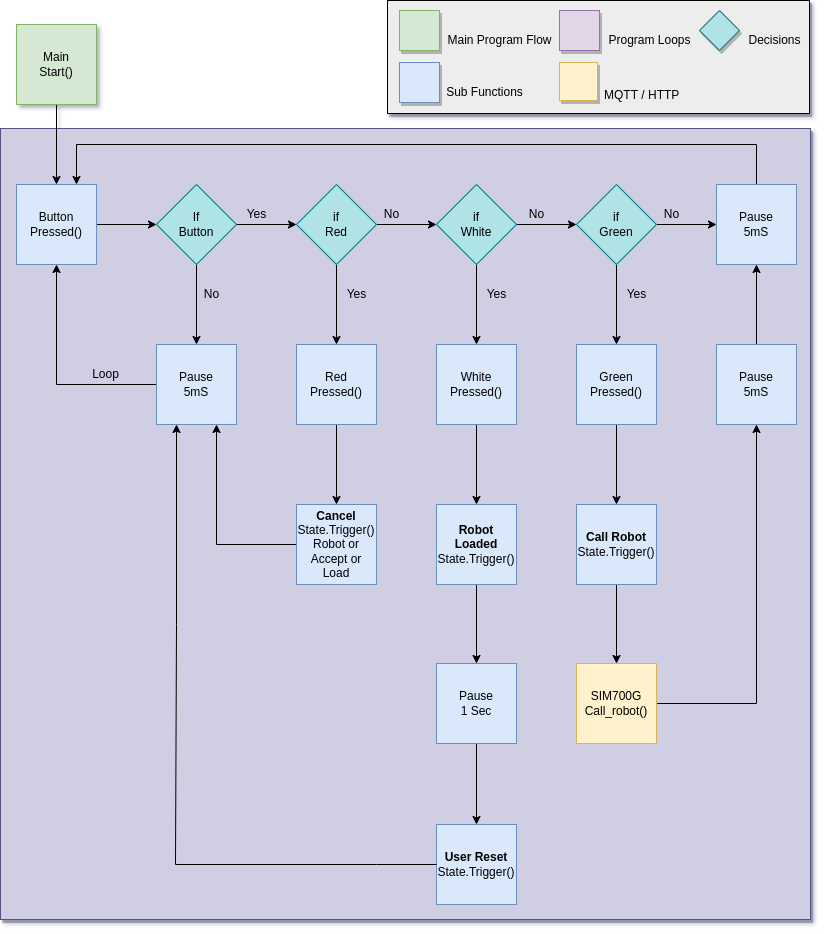

The diagram above was exported from draw.io. Its source (the exported page's mxGraphModel, read from the mxfile embedded in the PNG):
<mxGraphModel dx="1368" dy="878" grid="1" gridSize="1" guides="1" tooltips="1" connect="1" arrows="1" fold="1" page="1" pageScale="1" pageWidth="827" pageHeight="1169" math="0" shadow="1">
  <root>
    <mxCell id="0" />
    <mxCell id="1" parent="0" />
    <mxCell id="v9Q1vzF6Md7thLZfnYKV-69" value="" style="rounded=0;whiteSpace=wrap;html=1;shadow=1;fillColor=#d0cee2;strokeColor=#56517e;" vertex="1" parent="1">
      <mxGeometry x="4" y="144" width="810" height="791" as="geometry" />
    </mxCell>
    <mxCell id="v9Q1vzF6Md7thLZfnYKV-1" value="" style="rounded=0;whiteSpace=wrap;html=1;fontSize=16;gradientColor=none;shadow=1;fillColor=#EDEDED;" vertex="1" parent="1">
      <mxGeometry x="391" y="16" width="422" height="113" as="geometry" />
    </mxCell>
    <mxCell id="v9Q1vzF6Md7thLZfnYKV-2" value="" style="whiteSpace=wrap;html=1;aspect=fixed;fillColor=#d5e8d4;strokeColor=#82b366;shadow=1;" vertex="1" parent="1">
      <mxGeometry x="403" y="26" width="40" height="40" as="geometry" />
    </mxCell>
    <mxCell id="v9Q1vzF6Md7thLZfnYKV-3" value="" style="whiteSpace=wrap;html=1;aspect=fixed;fillColor=#dae8fc;strokeColor=#6c8ebf;shadow=1;" vertex="1" parent="1">
      <mxGeometry x="403" y="78" width="40" height="40" as="geometry" />
    </mxCell>
    <mxCell id="v9Q1vzF6Md7thLZfnYKV-4" value="" style="whiteSpace=wrap;html=1;aspect=fixed;fillColor=#e1d5e7;strokeColor=#9673a6;shadow=1;" vertex="1" parent="1">
      <mxGeometry x="563" y="26" width="40" height="40" as="geometry" />
    </mxCell>
    <mxCell id="v9Q1vzF6Md7thLZfnYKV-6" value="Main Program Flow" style="text;html=1;align=center;verticalAlign=middle;resizable=0;points=[];autosize=1;strokeColor=none;fillColor=none;" vertex="1" parent="1">
      <mxGeometry x="443" y="46" width="120" height="20" as="geometry" />
    </mxCell>
    <mxCell id="v9Q1vzF6Md7thLZfnYKV-7" value="Sub Functions" style="text;html=1;align=center;verticalAlign=middle;resizable=0;points=[];autosize=1;strokeColor=none;fillColor=none;" vertex="1" parent="1">
      <mxGeometry x="443" y="98" width="90" height="20" as="geometry" />
    </mxCell>
    <mxCell id="v9Q1vzF6Md7thLZfnYKV-8" value="Program Loops" style="text;html=1;align=center;verticalAlign=middle;resizable=0;points=[];autosize=1;strokeColor=none;fillColor=none;" vertex="1" parent="1">
      <mxGeometry x="603" y="46" width="100" height="20" as="geometry" />
    </mxCell>
    <mxCell id="v9Q1vzF6Md7thLZfnYKV-9" value="Decisions" style="text;html=1;align=center;verticalAlign=middle;resizable=0;points=[];autosize=1;strokeColor=none;fillColor=none;" vertex="1" parent="1">
      <mxGeometry x="743" y="46" width="70" height="20" as="geometry" />
    </mxCell>
    <mxCell id="v9Q1vzF6Md7thLZfnYKV-10" value="" style="whiteSpace=wrap;html=1;aspect=fixed;shadow=1;fontSize=16;fillColor=#fff2cc;strokeColor=#d6b656;" vertex="1" parent="1">
      <mxGeometry x="563" y="78" width="38" height="38" as="geometry" />
    </mxCell>
    <mxCell id="v9Q1vzF6Md7thLZfnYKV-11" value="&lt;font style=&quot;font-size: 12px&quot;&gt;MQTT / HTTP&lt;/font&gt;" style="text;html=1;align=left;verticalAlign=middle;resizable=0;points=[];autosize=1;strokeColor=none;fillColor=none;fontSize=15;" vertex="1" parent="1">
      <mxGeometry x="606" y="99" width="90" height="20" as="geometry" />
    </mxCell>
    <mxCell id="v9Q1vzF6Md7thLZfnYKV-20" value="" style="edgeStyle=orthogonalEdgeStyle;rounded=0;orthogonalLoop=1;jettySize=auto;html=1;" edge="1" parent="1" source="v9Q1vzF6Md7thLZfnYKV-12" target="v9Q1vzF6Md7thLZfnYKV-13">
      <mxGeometry relative="1" as="geometry" />
    </mxCell>
    <mxCell id="v9Q1vzF6Md7thLZfnYKV-12" value="Main&lt;br&gt;Start()" style="whiteSpace=wrap;html=1;aspect=fixed;fillColor=#d5e8d4;strokeColor=#82b366;" vertex="1" parent="1">
      <mxGeometry x="20" y="40" width="80" height="80" as="geometry" />
    </mxCell>
    <mxCell id="v9Q1vzF6Md7thLZfnYKV-19" value="" style="edgeStyle=orthogonalEdgeStyle;rounded=0;orthogonalLoop=1;jettySize=auto;html=1;" edge="1" parent="1" source="v9Q1vzF6Md7thLZfnYKV-13" target="v9Q1vzF6Md7thLZfnYKV-15">
      <mxGeometry relative="1" as="geometry" />
    </mxCell>
    <mxCell id="v9Q1vzF6Md7thLZfnYKV-13" value="Button&lt;br&gt;Pressed()" style="whiteSpace=wrap;html=1;aspect=fixed;fillColor=#dae8fc;strokeColor=#6c8ebf;" vertex="1" parent="1">
      <mxGeometry x="20" y="200" width="80" height="80" as="geometry" />
    </mxCell>
    <mxCell id="v9Q1vzF6Md7thLZfnYKV-17" value="" style="edgeStyle=orthogonalEdgeStyle;rounded=0;orthogonalLoop=1;jettySize=auto;html=1;" edge="1" parent="1" source="v9Q1vzF6Md7thLZfnYKV-15" target="v9Q1vzF6Md7thLZfnYKV-16">
      <mxGeometry relative="1" as="geometry" />
    </mxCell>
    <mxCell id="v9Q1vzF6Md7thLZfnYKV-29" value="" style="edgeStyle=orthogonalEdgeStyle;rounded=0;orthogonalLoop=1;jettySize=auto;html=1;" edge="1" parent="1" source="v9Q1vzF6Md7thLZfnYKV-15" target="v9Q1vzF6Md7thLZfnYKV-23">
      <mxGeometry relative="1" as="geometry" />
    </mxCell>
    <mxCell id="v9Q1vzF6Md7thLZfnYKV-15" value="If&lt;br&gt;Button" style="rhombus;whiteSpace=wrap;html=1;fillColor=#b0e3e6;strokeColor=#0e8088;" vertex="1" parent="1">
      <mxGeometry x="160" y="200" width="80" height="80" as="geometry" />
    </mxCell>
    <mxCell id="v9Q1vzF6Md7thLZfnYKV-21" style="edgeStyle=orthogonalEdgeStyle;rounded=0;orthogonalLoop=1;jettySize=auto;html=1;entryX=0.5;entryY=1;entryDx=0;entryDy=0;" edge="1" parent="1" source="v9Q1vzF6Md7thLZfnYKV-16" target="v9Q1vzF6Md7thLZfnYKV-13">
      <mxGeometry relative="1" as="geometry" />
    </mxCell>
    <mxCell id="v9Q1vzF6Md7thLZfnYKV-16" value="Pause&lt;br&gt;5mS" style="whiteSpace=wrap;html=1;aspect=fixed;fillColor=#dae8fc;strokeColor=#6c8ebf;" vertex="1" parent="1">
      <mxGeometry x="160" y="360" width="80" height="80" as="geometry" />
    </mxCell>
    <mxCell id="v9Q1vzF6Md7thLZfnYKV-18" value="No" style="text;html=1;align=center;verticalAlign=middle;resizable=0;points=[];autosize=1;strokeColor=none;fillColor=none;" vertex="1" parent="1">
      <mxGeometry x="200" y="300" width="30" height="20" as="geometry" />
    </mxCell>
    <mxCell id="v9Q1vzF6Md7thLZfnYKV-22" value="Loop" style="text;html=1;align=center;verticalAlign=middle;resizable=0;points=[];autosize=1;strokeColor=none;fillColor=none;" vertex="1" parent="1">
      <mxGeometry x="89" y="380" width="40" height="20" as="geometry" />
    </mxCell>
    <mxCell id="v9Q1vzF6Md7thLZfnYKV-30" value="" style="edgeStyle=orthogonalEdgeStyle;rounded=0;orthogonalLoop=1;jettySize=auto;html=1;" edge="1" parent="1" source="v9Q1vzF6Md7thLZfnYKV-23" target="v9Q1vzF6Md7thLZfnYKV-24">
      <mxGeometry relative="1" as="geometry" />
    </mxCell>
    <mxCell id="v9Q1vzF6Md7thLZfnYKV-32" value="" style="edgeStyle=orthogonalEdgeStyle;rounded=0;orthogonalLoop=1;jettySize=auto;html=1;" edge="1" parent="1" source="v9Q1vzF6Md7thLZfnYKV-23" target="v9Q1vzF6Md7thLZfnYKV-26">
      <mxGeometry relative="1" as="geometry" />
    </mxCell>
    <mxCell id="v9Q1vzF6Md7thLZfnYKV-23" value="if&lt;br&gt;Red" style="rhombus;whiteSpace=wrap;html=1;fillColor=#b0e3e6;strokeColor=#0e8088;" vertex="1" parent="1">
      <mxGeometry x="300" y="200" width="80" height="80" as="geometry" />
    </mxCell>
    <mxCell id="v9Q1vzF6Md7thLZfnYKV-31" value="" style="edgeStyle=orthogonalEdgeStyle;rounded=0;orthogonalLoop=1;jettySize=auto;html=1;" edge="1" parent="1" source="v9Q1vzF6Md7thLZfnYKV-24" target="v9Q1vzF6Md7thLZfnYKV-25">
      <mxGeometry relative="1" as="geometry" />
    </mxCell>
    <mxCell id="v9Q1vzF6Md7thLZfnYKV-33" value="" style="edgeStyle=orthogonalEdgeStyle;rounded=0;orthogonalLoop=1;jettySize=auto;html=1;" edge="1" parent="1" source="v9Q1vzF6Md7thLZfnYKV-24" target="v9Q1vzF6Md7thLZfnYKV-27">
      <mxGeometry relative="1" as="geometry" />
    </mxCell>
    <mxCell id="v9Q1vzF6Md7thLZfnYKV-24" value="if&lt;br&gt;White" style="rhombus;whiteSpace=wrap;html=1;fillColor=#b0e3e6;strokeColor=#0e8088;" vertex="1" parent="1">
      <mxGeometry x="440" y="200" width="80" height="80" as="geometry" />
    </mxCell>
    <mxCell id="v9Q1vzF6Md7thLZfnYKV-34" value="" style="edgeStyle=orthogonalEdgeStyle;rounded=0;orthogonalLoop=1;jettySize=auto;html=1;" edge="1" parent="1" source="v9Q1vzF6Md7thLZfnYKV-25" target="v9Q1vzF6Md7thLZfnYKV-28">
      <mxGeometry relative="1" as="geometry" />
    </mxCell>
    <mxCell id="v9Q1vzF6Md7thLZfnYKV-64" value="" style="edgeStyle=orthogonalEdgeStyle;rounded=0;orthogonalLoop=1;jettySize=auto;html=1;" edge="1" parent="1" source="v9Q1vzF6Md7thLZfnYKV-25" target="v9Q1vzF6Md7thLZfnYKV-62">
      <mxGeometry relative="1" as="geometry" />
    </mxCell>
    <mxCell id="v9Q1vzF6Md7thLZfnYKV-25" value="if&lt;br&gt;Green" style="rhombus;whiteSpace=wrap;html=1;fillColor=#b0e3e6;strokeColor=#0e8088;" vertex="1" parent="1">
      <mxGeometry x="580" y="200" width="80" height="80" as="geometry" />
    </mxCell>
    <mxCell id="v9Q1vzF6Md7thLZfnYKV-49" value="" style="edgeStyle=orthogonalEdgeStyle;rounded=0;orthogonalLoop=1;jettySize=auto;html=1;" edge="1" parent="1" source="v9Q1vzF6Md7thLZfnYKV-26" target="v9Q1vzF6Md7thLZfnYKV-46">
      <mxGeometry relative="1" as="geometry" />
    </mxCell>
    <mxCell id="v9Q1vzF6Md7thLZfnYKV-26" value="Red&lt;br&gt;Pressed()" style="whiteSpace=wrap;html=1;aspect=fixed;fillColor=#dae8fc;strokeColor=#6c8ebf;" vertex="1" parent="1">
      <mxGeometry x="300" y="360" width="80" height="80" as="geometry" />
    </mxCell>
    <mxCell id="v9Q1vzF6Md7thLZfnYKV-59" value="" style="edgeStyle=orthogonalEdgeStyle;rounded=0;orthogonalLoop=1;jettySize=auto;html=1;" edge="1" parent="1" source="v9Q1vzF6Md7thLZfnYKV-27" target="v9Q1vzF6Md7thLZfnYKV-53">
      <mxGeometry relative="1" as="geometry" />
    </mxCell>
    <mxCell id="v9Q1vzF6Md7thLZfnYKV-27" value="White&lt;br&gt;Pressed()" style="whiteSpace=wrap;html=1;aspect=fixed;fillColor=#dae8fc;strokeColor=#6c8ebf;" vertex="1" parent="1">
      <mxGeometry x="440" y="360" width="80" height="80" as="geometry" />
    </mxCell>
    <mxCell id="v9Q1vzF6Md7thLZfnYKV-52" value="" style="edgeStyle=orthogonalEdgeStyle;rounded=0;orthogonalLoop=1;jettySize=auto;html=1;" edge="1" parent="1" source="v9Q1vzF6Md7thLZfnYKV-28" target="v9Q1vzF6Md7thLZfnYKV-47">
      <mxGeometry relative="1" as="geometry" />
    </mxCell>
    <mxCell id="v9Q1vzF6Md7thLZfnYKV-28" value="Green&lt;br&gt;Pressed()" style="whiteSpace=wrap;html=1;aspect=fixed;fillColor=#dae8fc;strokeColor=#6c8ebf;" vertex="1" parent="1">
      <mxGeometry x="580" y="360" width="80" height="80" as="geometry" />
    </mxCell>
    <mxCell id="v9Q1vzF6Md7thLZfnYKV-35" value="Yes" style="text;html=1;align=center;verticalAlign=middle;resizable=0;points=[];autosize=1;strokeColor=none;fillColor=none;" vertex="1" parent="1">
      <mxGeometry x="240" y="220" width="40" height="20" as="geometry" />
    </mxCell>
    <mxCell id="v9Q1vzF6Md7thLZfnYKV-36" value="No" style="text;html=1;align=center;verticalAlign=middle;resizable=0;points=[];autosize=1;strokeColor=none;fillColor=none;" vertex="1" parent="1">
      <mxGeometry x="380" y="220" width="30" height="20" as="geometry" />
    </mxCell>
    <mxCell id="v9Q1vzF6Md7thLZfnYKV-37" value="No" style="text;html=1;align=center;verticalAlign=middle;resizable=0;points=[];autosize=1;strokeColor=none;fillColor=none;" vertex="1" parent="1">
      <mxGeometry x="525" y="220" width="30" height="20" as="geometry" />
    </mxCell>
    <mxCell id="v9Q1vzF6Md7thLZfnYKV-38" value="Yes" style="text;html=1;align=center;verticalAlign=middle;resizable=0;points=[];autosize=1;strokeColor=none;fillColor=none;" vertex="1" parent="1">
      <mxGeometry x="340" y="300" width="40" height="20" as="geometry" />
    </mxCell>
    <mxCell id="v9Q1vzF6Md7thLZfnYKV-40" value="Yes" style="text;html=1;align=center;verticalAlign=middle;resizable=0;points=[];autosize=1;strokeColor=none;fillColor=none;" vertex="1" parent="1">
      <mxGeometry x="480" y="300" width="40" height="20" as="geometry" />
    </mxCell>
    <mxCell id="v9Q1vzF6Md7thLZfnYKV-41" value="Yes" style="text;html=1;align=center;verticalAlign=middle;resizable=0;points=[];autosize=1;strokeColor=none;fillColor=none;" vertex="1" parent="1">
      <mxGeometry x="620" y="300" width="40" height="20" as="geometry" />
    </mxCell>
    <mxCell id="v9Q1vzF6Md7thLZfnYKV-63" value="" style="edgeStyle=orthogonalEdgeStyle;rounded=0;orthogonalLoop=1;jettySize=auto;html=1;" edge="1" parent="1" source="v9Q1vzF6Md7thLZfnYKV-42" target="v9Q1vzF6Md7thLZfnYKV-62">
      <mxGeometry relative="1" as="geometry" />
    </mxCell>
    <mxCell id="v9Q1vzF6Md7thLZfnYKV-42" value="Pause&lt;br&gt;5mS" style="whiteSpace=wrap;html=1;aspect=fixed;fillColor=#dae8fc;strokeColor=#6c8ebf;" vertex="1" parent="1">
      <mxGeometry x="720" y="360" width="80" height="80" as="geometry" />
    </mxCell>
    <mxCell id="v9Q1vzF6Md7thLZfnYKV-44" value="No" style="text;html=1;align=center;verticalAlign=middle;resizable=0;points=[];autosize=1;strokeColor=none;fillColor=none;" vertex="1" parent="1">
      <mxGeometry x="660" y="220" width="30" height="20" as="geometry" />
    </mxCell>
    <mxCell id="v9Q1vzF6Md7thLZfnYKV-61" style="edgeStyle=orthogonalEdgeStyle;rounded=0;orthogonalLoop=1;jettySize=auto;html=1;entryX=0.75;entryY=1;entryDx=0;entryDy=0;" edge="1" parent="1" source="v9Q1vzF6Md7thLZfnYKV-46" target="v9Q1vzF6Md7thLZfnYKV-16">
      <mxGeometry relative="1" as="geometry" />
    </mxCell>
    <mxCell id="v9Q1vzF6Md7thLZfnYKV-46" value="&lt;b&gt;Cancel&lt;/b&gt;&lt;br&gt;State.Trigger()&lt;br&gt;Robot or&lt;br&gt;Accept or&lt;br&gt;Load" style="whiteSpace=wrap;html=1;aspect=fixed;fillColor=#dae8fc;strokeColor=#6c8ebf;" vertex="1" parent="1">
      <mxGeometry x="300" y="520" width="80" height="80" as="geometry" />
    </mxCell>
    <mxCell id="v9Q1vzF6Md7thLZfnYKV-51" value="" style="edgeStyle=orthogonalEdgeStyle;rounded=0;orthogonalLoop=1;jettySize=auto;html=1;" edge="1" parent="1" source="v9Q1vzF6Md7thLZfnYKV-47" target="v9Q1vzF6Md7thLZfnYKV-48">
      <mxGeometry relative="1" as="geometry" />
    </mxCell>
    <mxCell id="v9Q1vzF6Md7thLZfnYKV-47" value="&lt;b&gt;Call Robot&lt;/b&gt;&lt;br&gt;State.Trigger()" style="whiteSpace=wrap;html=1;aspect=fixed;fillColor=#dae8fc;strokeColor=#6c8ebf;" vertex="1" parent="1">
      <mxGeometry x="580" y="520" width="80" height="80" as="geometry" />
    </mxCell>
    <mxCell id="v9Q1vzF6Md7thLZfnYKV-54" style="edgeStyle=orthogonalEdgeStyle;rounded=0;orthogonalLoop=1;jettySize=auto;html=1;entryX=0.5;entryY=1;entryDx=0;entryDy=0;" edge="1" parent="1" source="v9Q1vzF6Md7thLZfnYKV-48" target="v9Q1vzF6Md7thLZfnYKV-42">
      <mxGeometry relative="1" as="geometry" />
    </mxCell>
    <mxCell id="v9Q1vzF6Md7thLZfnYKV-48" value="SIM700G&lt;br&gt;Call_robot()" style="whiteSpace=wrap;html=1;aspect=fixed;fillColor=#fff2cc;strokeColor=#d6b656;" vertex="1" parent="1">
      <mxGeometry x="580" y="679" width="80" height="80" as="geometry" />
    </mxCell>
    <mxCell id="v9Q1vzF6Md7thLZfnYKV-57" value="" style="edgeStyle=orthogonalEdgeStyle;rounded=0;orthogonalLoop=1;jettySize=auto;html=1;" edge="1" parent="1" source="v9Q1vzF6Md7thLZfnYKV-53" target="v9Q1vzF6Md7thLZfnYKV-56">
      <mxGeometry relative="1" as="geometry" />
    </mxCell>
    <mxCell id="v9Q1vzF6Md7thLZfnYKV-53" value="&lt;b&gt;Robot Loaded&lt;/b&gt;&lt;br&gt;State.Trigger()" style="whiteSpace=wrap;html=1;aspect=fixed;fillColor=#dae8fc;strokeColor=#6c8ebf;" vertex="1" parent="1">
      <mxGeometry x="440" y="520" width="80" height="80" as="geometry" />
    </mxCell>
    <mxCell id="v9Q1vzF6Md7thLZfnYKV-55" value="&lt;b&gt;User Reset&lt;/b&gt;&lt;br&gt;State.Trigger()" style="whiteSpace=wrap;html=1;aspect=fixed;fillColor=#dae8fc;strokeColor=#6c8ebf;" vertex="1" parent="1">
      <mxGeometry x="440" y="840" width="80" height="80" as="geometry" />
    </mxCell>
    <mxCell id="v9Q1vzF6Md7thLZfnYKV-58" value="" style="edgeStyle=orthogonalEdgeStyle;rounded=0;orthogonalLoop=1;jettySize=auto;html=1;" edge="1" parent="1" source="v9Q1vzF6Md7thLZfnYKV-56" target="v9Q1vzF6Md7thLZfnYKV-55">
      <mxGeometry relative="1" as="geometry" />
    </mxCell>
    <mxCell id="v9Q1vzF6Md7thLZfnYKV-56" value="Pause&lt;br&gt;1 Sec" style="whiteSpace=wrap;html=1;aspect=fixed;fillColor=#dae8fc;strokeColor=#6c8ebf;" vertex="1" parent="1">
      <mxGeometry x="440" y="679" width="80" height="80" as="geometry" />
    </mxCell>
    <mxCell id="v9Q1vzF6Md7thLZfnYKV-65" style="edgeStyle=orthogonalEdgeStyle;rounded=0;orthogonalLoop=1;jettySize=auto;html=1;entryX=0.75;entryY=0;entryDx=0;entryDy=0;" edge="1" parent="1" source="v9Q1vzF6Md7thLZfnYKV-62" target="v9Q1vzF6Md7thLZfnYKV-13">
      <mxGeometry relative="1" as="geometry">
        <Array as="points">
          <mxPoint x="760" y="160" />
          <mxPoint x="80" y="160" />
        </Array>
      </mxGeometry>
    </mxCell>
    <mxCell id="v9Q1vzF6Md7thLZfnYKV-62" value="Pause&lt;br&gt;5mS" style="whiteSpace=wrap;html=1;aspect=fixed;fillColor=#dae8fc;strokeColor=#6c8ebf;" vertex="1" parent="1">
      <mxGeometry x="720" y="200" width="80" height="80" as="geometry" />
    </mxCell>
    <mxCell id="v9Q1vzF6Md7thLZfnYKV-66" value="" style="endArrow=classic;html=1;rounded=0;exitX=0;exitY=0.5;exitDx=0;exitDy=0;entryX=0.25;entryY=1;entryDx=0;entryDy=0;" edge="1" parent="1" source="v9Q1vzF6Md7thLZfnYKV-55" target="v9Q1vzF6Md7thLZfnYKV-16">
      <mxGeometry width="50" height="50" relative="1" as="geometry">
        <mxPoint x="560" y="690" as="sourcePoint" />
        <mxPoint x="610" y="640" as="targetPoint" />
        <Array as="points">
          <mxPoint x="380" y="880" />
          <mxPoint x="179" y="880" />
          <mxPoint x="180" y="640" />
        </Array>
      </mxGeometry>
    </mxCell>
    <mxCell id="v9Q1vzF6Md7thLZfnYKV-67" value="" style="rhombus;whiteSpace=wrap;html=1;fillColor=#b0e3e6;strokeColor=#0e8088;shadow=1;" vertex="1" parent="1">
      <mxGeometry x="703" y="26" width="40" height="40" as="geometry" />
    </mxCell>
  </root>
</mxGraphModel>